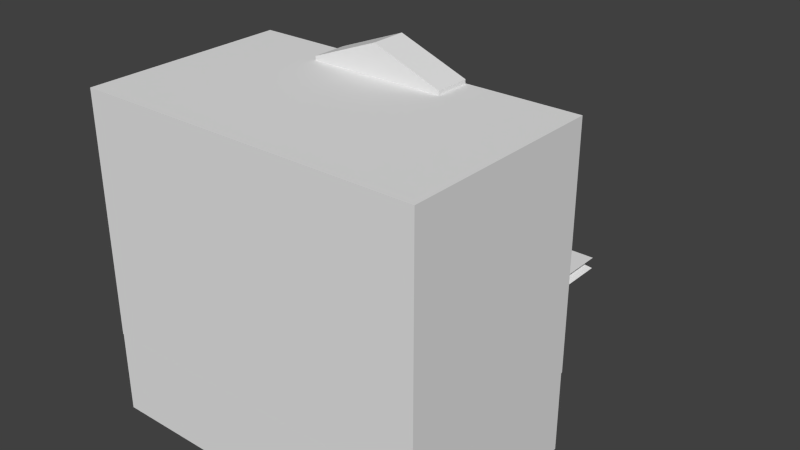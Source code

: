 # Source: Inn.blend  (saved by Blender 2.73.0; exported with 4.5.12 LTS)
import bpy
from mathutils import Matrix  # noqa: F401  (used for matrix-valued properties, if any)

bpy.ops.wm.read_factory_settings(use_empty=True)
scene = bpy.context.scene
scene.name = 'Scene'

# ---- collections
col_collection_1 = bpy.data.collections.new('Collection 1'); scene.collection.children.link(col_collection_1)

# ---- materials (node trees are filled in below, after node groups)
mat_material = bpy.data.materials.new('Material')
mat_material.alpha_threshold = 0.0
mat_material.use_transparent_shadow = False
mat_material.roughness = 0.5
mat_material.line_color = (0.0, 0.0, 0.0, 1.0)

# ---- material node trees

# ---- world
world_world = bpy.data.worlds.new('World'); scene.world = world_world
world_world.color = (0.05088, 0.05088, 0.05088)
world_world.use_sun_shadow = False
world_world.sun_shadow_jitter_overblur = 0.0
world_world.cycles.sampling_method = 'MANUAL'
world_world.cycles.sample_map_resolution = 256

# ---- meshes
me_cube_003 = bpy.data.meshes.new('Cube.003')
me_cube_003.from_pydata([(-1.0, -1.0, -1.0), (-1.0, 2.714, -1.0), (1.0, 2.714, -1.0), (1.0, -1.0, -1.0), (-1.0, -1.0, 3.697), (-1.0, 2.714, 3.697), (1.0, 2.714, 3.697), (1.0, -1.0, 3.697), (-0.9428, -0.8939, 0.6105), (-0.9428, -0.8939, 2.087), (-0.9428, 2.608, 2.087), (-0.9428, 2.608, 0.6105), (0.9428, 2.608, 2.087), (0.9428, 2.608, 0.6105), (0.9428, -0.8939, 2.087), (0.9428, -0.8939, 0.6105)], [], [(8, 11, 1, 0), (11, 13, 2, 1), (13, 15, 3, 2), (15, 8, 0, 3), (0, 1, 2, 3), (7, 6, 5, 4), (7, 4, 9, 14), (14, 9, 8, 15), (6, 7, 14, 12), (12, 14, 15, 13), (5, 6, 12, 10), (10, 12, 13, 11), (4, 5, 10, 9), (9, 10, 11, 8)])
me_cube_003.use_remesh_preserve_volume = False
me_cube_003.use_remesh_preserve_attributes = False
me_cube_003.use_mirror_vertex_groups = False
me_cube_003.update()
me_cube_002 = bpy.data.meshes.new('Cube.002')
me_cube_002.from_pydata([(-1.0, -3.256, -1.0), (-1.0, 1.0, -1.0), (1.0, 1.0, -1.0), (1.0, -3.256, -1.0), (-1.0, -3.256, 1.0), (-1.0, 1.0, 1.0), (1.0, 1.0, 1.0), (1.0, -3.256, 1.0), (-0.7888, 1.0, 1.0), (0.7888, 1.0, 1.0), (0.7888, 1.0, -1.0), (-0.7888, 1.0, -1.0), (0.7888, -3.256, 1.0), (-0.7888, -3.256, 1.0), (-0.7888, -3.256, -1.0), (0.7888, -3.256, -1.0), (-0.7693, 0.7986, 0.9753), (0.7693, 0.7986, 0.9753), (0.7693, 0.7986, -0.9753), (-0.7693, 0.7986, -0.9753)], [], [(4, 5, 1, 0), (9, 6, 2, 10), (6, 7, 3, 2), (13, 4, 0, 14), (15, 10, 2, 3), (13, 8, 5, 4), (7, 6, 9, 12), (12, 9, 8, 13), (0, 1, 11, 14), (14, 11, 10, 15), (7, 12, 15, 3), (12, 13, 14, 15), (5, 8, 11, 1), (9, 10, 18, 17), (16, 17, 18, 19), (11, 8, 16, 19), (10, 11, 19, 18), (8, 9, 17, 16)])
me_cube_002.use_remesh_preserve_volume = False
me_cube_002.use_remesh_preserve_attributes = False
me_cube_002.use_mirror_vertex_groups = False
me_cube_002.update()
me_cube_001 = bpy.data.meshes.new('Cube.001')
me_cube_001.from_pydata([(-1.425, 0.255, -1.0), (-1.425, 1.0, -1.0), (1.425, 1.0, -1.0), (1.425, 0.255, -1.0), (-1.425, 0.255, -0.8035), (-1.425, 1.0, -0.8035), (1.425, 1.0, -0.8035), (1.425, 0.255, -0.8035), (0.0, 1.0, -0.2572), (0.0, 1.0, -1.0), (0.0, 0.255, -0.2572), (0.0, 0.255, -1.0)], [], [(4, 5, 1, 0), (8, 6, 2, 9), (6, 7, 3, 2), (10, 4, 0, 11), (11, 9, 2, 3), (10, 8, 5, 4), (7, 6, 8, 10), (0, 1, 9, 11), (7, 10, 11, 3), (5, 8, 9, 1)])
me_cube_001.use_remesh_preserve_volume = False
me_cube_001.use_remesh_preserve_attributes = False
me_cube_001.use_mirror_vertex_groups = False
me_cube_001.update()
me_cube = bpy.data.meshes.new('Cube')
me_cube.from_pydata([(1.0, 1.0, -1.0), (1.0, -1.0, -1.0), (-1.0, -1.0, -1.0), (-1.0, 1.0, -1.0), (1.0, 1.0, 3.986), (1.0, -1.0, 3.986), (-1.0, -1.0, 3.986), (-1.0, 1.0, 3.986), (0.3333, 1.0, -1.0), (-0.3333, 1.0, -1.0), (0.3333, -1.0, -1.0), (-0.3333, -1.0, -1.0), (0.3333, 1.0, 3.986), (-0.3333, 1.0, 3.986), (0.3333, -1.0, 3.986), (-0.3333, -1.0, 3.986), (0.7778, 1.0, -1.0), (0.5556, 1.0, -1.0), (0.7778, -1.0, -1.0), (0.5556, -1.0, -1.0), (0.7778, 1.0, 3.986), (0.5556, 1.0, 3.986), (0.7778, -1.0, 3.986), (0.5556, -1.0, 3.986), (0.1111, 1.0, -1.0), (-0.1111, 1.0, -1.0), (0.1111, -1.0, -1.0), (-0.1111, -1.0, -1.0), (0.1111, 1.0, 3.986), (-0.1111, 1.0, 3.986), (0.1111, -1.0, 3.986), (-0.1111, -1.0, 3.986), (-0.5556, 1.0, -1.0), (-0.7778, 1.0, -1.0), (-0.5556, -1.0, -1.0), (-0.7778, -1.0, -1.0), (-0.5556, 1.0, 3.986), (-0.7778, 1.0, 3.986), (-0.5556, -1.0, 3.986), (-0.7778, -1.0, 3.986), (1.0, 1.0, -0.2877), (1.0, 1.0, 0.4246), (1.0, 1.0, 1.137), (1.0, 1.0, 1.849), (1.0, 1.0, 2.561), (1.0, 1.0, 3.274), (1.0, -1.0, -0.2877), (1.0, -1.0, 0.4246), (1.0, -1.0, 1.137), (1.0, -1.0, 1.849), (1.0, -1.0, 2.561), (1.0, -1.0, 3.274), (-1.0, -1.0, -0.2877), (-1.0, -1.0, 0.4246), (-1.0, -1.0, 1.137), (-1.0, -1.0, 1.849), (-1.0, -1.0, 2.561), (-1.0, -1.0, 3.274), (-1.0, 1.0, -0.2877), (-1.0, 1.0, 0.4246), (-1.0, 1.0, 1.137), (-1.0, 1.0, 1.849), (-1.0, 1.0, 2.561), (-1.0, 1.0, 3.274), (0.3333, 1.0, -0.2877), (0.3333, 1.0, 0.4246), (0.3333, 1.0, 1.137), (0.3333, 1.0, 1.849), (0.3333, 1.0, 2.561), (0.3333, 1.0, 3.274), (-0.3333, 1.0, -0.2877), (-0.3333, 1.0, 0.4246), (-0.3333, 1.0, 1.137), (-0.3333, 1.0, 1.849), (-0.3333, 1.0, 2.561), (-0.3333, 1.0, 3.274), (0.3333, -1.0, 3.274), (0.3333, -1.0, 2.561), (0.3333, -1.0, 1.849), (0.3333, -1.0, 1.137), (0.3333, -1.0, 0.4246), (0.3333, -1.0, -0.2877), (-0.3333, -1.0, 3.274), (-0.3333, -1.0, 2.561), (-0.3333, -1.0, 1.849), (-0.3333, -1.0, 1.137), (-0.3333, -1.0, 0.4246), (-0.3333, -1.0, -0.2877), (0.7778, -1.0, 3.274), (0.7778, -1.0, 2.561), (0.7778, -1.0, 1.849), (0.7778, -1.0, 1.137), (0.7778, -1.0, 0.4246), (0.7778, -1.0, -0.2877), (0.5556, -1.0, 3.274), (0.5556, -1.0, 2.561), (0.5556, -1.0, 1.849), (0.5556, -1.0, 1.137), (0.5556, -1.0, 0.4246), (0.5556, -1.0, -0.2877), (0.7778, 1.0, -0.2877), (0.7778, 1.0, 0.4246), (0.7778, 1.0, 1.137), (0.7778, 1.0, 1.849), (0.7778, 1.0, 2.561), (0.7778, 1.0, 3.274), (0.5556, 1.0, -0.2877), (0.5556, 1.0, 0.4246), (0.5556, 1.0, 1.137), (0.5556, 1.0, 1.849), (0.5556, 1.0, 2.561), (0.5556, 1.0, 3.274), (0.1111, -1.0, 3.274), (0.1111, -1.0, 2.561), (0.1111, -1.0, 1.849), (0.1111, -1.0, 1.137), (0.1111, -1.0, 0.4246), (0.1111, -1.0, -0.2877), (-0.1111, -1.0, 3.274), (-0.1111, -1.0, 2.561), (-0.1111, -1.0, 1.849), (-0.1111, -1.0, 1.137), (-0.1111, -1.0, 0.4246), (-0.1111, -1.0, -0.2877), (0.1111, 1.0, -0.2877), (0.1111, 1.0, 0.4246), (0.1111, 1.0, 1.137), (0.1111, 1.0, 1.849), (0.1111, 1.0, 2.561), (0.1111, 1.0, 3.274), (-0.1111, 1.0, -0.2877), (-0.1111, 1.0, 0.4246), (-0.1111, 1.0, 1.137), (-0.1111, 1.0, 1.849), (-0.1111, 1.0, 2.561), (-0.1111, 1.0, 3.274), (-0.5556, 1.0, -0.2877), (-0.5556, 1.0, 0.4246), (-0.5556, 1.0, 1.137), (-0.5556, 1.0, 1.849), (-0.5556, 1.0, 2.561), (-0.5556, 1.0, 3.274), (-0.7778, 1.0, -0.2877), (-0.7778, 1.0, 0.4246), (-0.7778, 1.0, 1.137), (-0.7778, 1.0, 1.849), (-0.7778, 1.0, 2.561), (-0.7778, 1.0, 3.274), (-0.5556, -1.0, 3.274), (-0.5556, -1.0, 2.561), (-0.5556, -1.0, 1.849), (-0.5556, -1.0, 1.137), (-0.5556, -1.0, 0.4246), (-0.5556, -1.0, -0.2877), (-0.7778, -1.0, 3.274), (-0.7778, -1.0, 2.561), (-0.7778, -1.0, 1.849), (-0.7778, -1.0, 1.137), (-0.7778, -1.0, 0.4246), (-0.7778, -1.0, -0.2877), (0.3333, 0.9535, -0.2877), (0.3333, 0.9535, 0.4246), (0.3333, 0.9535, 1.137), (0.3333, 0.9535, 1.849), (0.3333, 0.9535, 2.561), (0.3333, 0.9535, 3.274), (-0.3333, 0.9535, -0.2877), (-0.3333, 0.9535, 0.4246), (-0.3333, 0.9535, 1.137), (-0.3333, 0.9535, 1.849), (-0.3333, 0.9535, 2.561), (-0.3333, 0.9535, 3.274), (0.7778, 0.9535, -0.2877), (0.7778, 0.9535, 0.4246), (0.7778, 0.9535, 1.137), (0.7778, 0.9535, 1.849), (0.7778, 0.9535, 2.561), (0.7778, 0.9535, 3.274), (0.5556, 0.9535, -0.2877), (0.5556, 0.9535, 0.4246), (0.5556, 0.9535, 1.137), (0.5556, 0.9535, 1.849), (0.5556, 0.9535, 2.561), (0.5556, 0.9535, 3.274), (0.1111, 0.9535, -0.2877), (0.1111, 0.9535, 0.4246), (0.1111, 0.9535, 1.137), (0.1111, 0.9535, 1.849), (0.1111, 0.9535, 2.561), (0.1111, 0.9535, 3.274), (-0.1111, 0.9535, -0.2877), (-0.1111, 0.9535, 0.4246), (-0.1111, 0.9535, 1.137), (-0.1111, 0.9535, 1.849), (-0.1111, 0.9535, 2.561), (-0.1111, 0.9535, 3.274), (-0.5556, 0.9535, -0.2877), (-0.5556, 0.9535, 0.4246), (-0.5556, 0.9535, 1.137), (-0.5556, 0.9535, 1.849), (-0.5556, 0.9535, 2.561), (-0.5556, 0.9535, 3.274), (-0.7778, 0.9535, -0.2877), (-0.7778, 0.9535, 0.4246), (-0.7778, 0.9535, 1.137), (-0.7778, 0.9535, 1.849), (-0.7778, 0.9535, 2.561), (-0.7778, 0.9535, 3.274)], [], [(33, 35, 2, 3), (37, 7, 6, 39), (45, 4, 5, 51), (154, 39, 6, 57), (57, 6, 7, 63), (142, 33, 3, 58), (106, 17, 8, 64), (130, 25, 9, 70), (94, 23, 14, 76), (118, 31, 15, 82), (21, 12, 14, 23), (29, 13, 15, 31), (17, 19, 10, 8), (25, 27, 11, 9), (0, 1, 18, 16), (16, 18, 19, 17), (4, 20, 22, 5), (20, 21, 23, 22), (51, 5, 22, 88), (88, 22, 23, 94), (40, 0, 16, 100), (100, 16, 17, 106), (8, 10, 26, 24), (24, 26, 27, 25), (12, 28, 30, 14), (28, 29, 31, 30), (76, 14, 30, 112), (112, 30, 31, 118), (64, 8, 24, 124), (124, 24, 25, 130), (70, 9, 32, 136), (136, 32, 33, 142), (82, 15, 38, 148), (148, 38, 39, 154), (13, 36, 38, 15), (36, 37, 39, 38), (9, 11, 34, 32), (32, 34, 35, 33), (34, 153, 159, 35), (153, 152, 158, 159), (152, 151, 157, 158), (151, 150, 156, 157), (150, 149, 155, 156), (149, 148, 154, 155), (11, 87, 153, 34), (87, 86, 152, 153), (86, 85, 151, 152), (85, 84, 150, 151), (84, 83, 149, 150), (83, 82, 148, 149), (36, 141, 147, 37), (143, 137, 197, 203), (140, 139, 145, 146), (109, 103, 175, 181), (138, 137, 143, 144), (75, 135, 195, 171), (13, 75, 141, 36), (75, 74, 140, 141), (74, 73, 139, 140), (73, 72, 138, 139), (72, 71, 137, 138), (71, 70, 136, 137), (28, 129, 135, 29), (129, 128, 134, 135), (128, 127, 133, 134), (127, 126, 132, 133), (126, 125, 131, 132), (125, 124, 130, 131), (12, 69, 129, 28), (135, 134, 194, 195), (68, 67, 127, 128), (67, 66, 162, 163), (66, 65, 125, 126), (101, 100, 172, 173), (26, 117, 123, 27), (117, 116, 122, 123), (116, 115, 121, 122), (115, 114, 120, 121), (114, 113, 119, 120), (113, 112, 118, 119), (10, 81, 117, 26), (81, 80, 116, 117), (80, 79, 115, 116), (79, 78, 114, 115), (78, 77, 113, 114), (77, 76, 112, 113), (20, 105, 111, 21), (110, 111, 183, 182), (104, 103, 109, 110), (144, 145, 205, 204), (102, 101, 107, 108), (100, 106, 178, 172), (4, 45, 105, 20), (45, 44, 104, 105), (44, 43, 103, 104), (43, 42, 102, 103), (42, 41, 101, 102), (41, 40, 100, 101), (18, 93, 99, 19), (93, 92, 98, 99), (92, 91, 97, 98), (91, 90, 96, 97), (90, 89, 95, 96), (89, 88, 94, 95), (1, 46, 93, 18), (46, 47, 92, 93), (47, 48, 91, 92), (48, 49, 90, 91), (49, 50, 89, 90), (50, 51, 88, 89), (27, 123, 87, 11), (123, 122, 86, 87), (122, 121, 85, 86), (121, 120, 84, 85), (120, 119, 83, 84), (119, 118, 82, 83), (19, 99, 81, 10), (99, 98, 80, 81), (98, 97, 79, 80), (97, 96, 78, 79), (96, 95, 77, 78), (95, 94, 76, 77), (29, 135, 75, 13), (132, 72, 168, 192), (134, 133, 73, 74), (147, 141, 201, 207), (132, 131, 71, 72), (131, 130, 190, 191), (21, 111, 69, 12), (111, 110, 68, 69), (110, 109, 67, 68), (109, 108, 66, 67), (108, 107, 65, 66), (107, 106, 64, 65), (37, 147, 63, 7), (147, 146, 62, 63), (146, 145, 61, 62), (145, 144, 60, 61), (144, 143, 59, 60), (143, 142, 58, 59), (2, 52, 58, 3), (52, 53, 59, 58), (53, 54, 60, 59), (54, 55, 61, 60), (55, 56, 62, 61), (56, 57, 63, 62), (35, 159, 52, 2), (159, 158, 53, 52), (158, 157, 54, 53), (157, 156, 55, 54), (156, 155, 56, 55), (155, 154, 57, 56), (0, 40, 46, 1), (40, 41, 47, 46), (41, 42, 48, 47), (42, 43, 49, 48), (43, 44, 50, 49), (44, 45, 51, 50), (201, 200, 206, 207), (199, 198, 204, 205), (197, 196, 202, 203), (165, 164, 188, 189), (163, 162, 186, 187), (161, 160, 184, 185), (177, 176, 182, 183), (175, 174, 180, 181), (173, 172, 178, 179), (195, 194, 170, 171), (193, 192, 168, 169), (191, 190, 166, 167), (124, 125, 185, 184), (66, 126, 186, 162), (105, 104, 176, 177), (140, 146, 206, 200), (129, 69, 165, 189), (70, 71, 167, 166), (139, 138, 198, 199), (71, 131, 191, 167), (128, 129, 189, 188), (134, 74, 170, 194), (102, 108, 180, 174), (125, 65, 161, 185), (142, 143, 203, 202), (108, 109, 181, 180), (136, 142, 202, 196), (74, 75, 171, 170), (65, 64, 160, 161), (133, 132, 192, 193), (111, 105, 177, 183), (68, 128, 188, 164), (145, 139, 199, 205), (130, 70, 166, 190), (146, 147, 207, 206), (103, 102, 174, 175), (69, 68, 164, 165), (137, 136, 196, 197), (73, 133, 193, 169), (107, 101, 173, 179), (64, 124, 184, 160), (126, 127, 187, 186), (104, 110, 182, 176), (106, 107, 179, 178), (138, 144, 204, 198), (127, 67, 163, 187), (72, 73, 169, 168), (141, 140, 200, 201)])
me_cube.materials.append(mat_material)
me_cube.use_remesh_preserve_volume = False
me_cube.use_remesh_preserve_attributes = False
me_cube.use_mirror_vertex_groups = False
me_cube.update()

# ---- objects
ob_cube_003 = bpy.data.objects.new('Cube.003', me_cube_003)
ob_cube_002 = bpy.data.objects.new('Cube.002', me_cube_002)
ob_cube_001 = bpy.data.objects.new('Cube.001', me_cube_001)
ob_cube = bpy.data.objects.new('Cube', me_cube)

# ---- transforms, parenting, visibility, modifiers, constraints
ob_cube_003.location = (0.0, 3.124, 3.025)
ob_cube_003.scale = (1.976, 1.0, 0.05264)
ob_cube_003.lineart.crease_threshold = 0.0
ob_cube_002.location = (0.0, 1.123, 2.115)
ob_cube_002.scale = (3.573, 1.0, 0.8651)
ob_cube_002.lineart.crease_threshold = 0.0
ob_cube_001.location = (-0.1821, 1.119, 8.846)
ob_cube_001.lineart.crease_threshold = 0.0
ob_cube.location = (0.0, 0.0, 3.973)
ob_cube.scale = (3.579, 2.14, 1.0)
ob_cube.lock_rotations_4d = False
ob_cube.empty_display_type = 'ARROWS'
ob_cube.lineart.crease_threshold = 0.0

# ---- collection membership
col_collection_1.objects.link(ob_cube_003)
col_collection_1.objects.link(ob_cube_002)
col_collection_1.objects.link(ob_cube_001)
col_collection_1.objects.link(ob_cube)

# ---- scene / render settings (as saved in the file)
scene.frame_start = 1; scene.frame_end = 250; scene.frame_set(1)
scene.render.engine = 'BLENDER_EEVEE_NEXT'
scene.render.resolution_percentage = 50
scene.render.dither_intensity = 0.0
scene.cycles.use_denoising = False
scene.cycles.samples = 10
scene.cycles.sampling_pattern = 'TABULATED_SOBOL'
scene.cycles.light_sampling_threshold = 0.0
scene.cycles.use_adaptive_sampling = False
scene.cycles.use_light_tree = False
scene.cycles.blur_glossy = 0.0
scene.cycles.pixel_filter_type = 'GAUSSIAN'
scene.cycles.sample_clamp_indirect = 0.0
scene.view_settings.view_transform = 'Standard'
bpy.context.view_layer.update()

# ---- added for rendering (the .blend has no active camera and no usable light): camera, sun
cam_auto = bpy.data.cameras.new('AutoCamera')
cam_auto.lens = 50.0
cam_auto.sensor_width = 36.0
cam_auto.clip_end = 1000.0
ob_auto_camera = bpy.data.objects.new('AutoCamera', cam_auto)
scene.collection.objects.link(ob_auto_camera)
ob_auto_camera.location = (12.0179, -12.5727, 14.5334)
ob_auto_camera.rotation_euler = (1.09748, -7.21219e-08, 0.694738)
scene.camera = ob_auto_camera
light_auto_sun = bpy.data.lights.new('AutoSun', 'SUN')
light_auto_sun.energy = 3.0
light_auto_sun.angle = 0.0523599
ob_auto_sun = bpy.data.objects.new('AutoSun', light_auto_sun)
scene.collection.objects.link(ob_auto_sun)
ob_auto_sun.rotation_euler = (0.872665, 0.174533, 0.523599)
bpy.context.view_layer.update()
